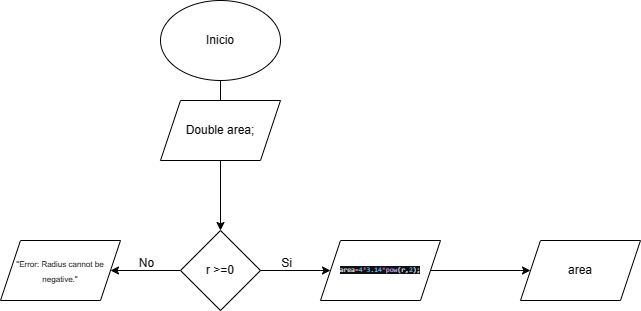

The diagram above was exported from draw.io. Its source (the exported page's mxGraphModel, read from the mxfile embedded in the PNG):
<mxGraphModel dx="1066" dy="613" grid="1" gridSize="10" guides="1" tooltips="1" connect="1" arrows="1" fold="1" page="1" pageScale="1" pageWidth="827" pageHeight="1169" math="0" shadow="0">
  <root>
    <mxCell id="0" />
    <mxCell id="1" parent="0" />
    <mxCell id="IhhUHkg7PSclEEOjh2mL-16" value="" style="edgeStyle=orthogonalEdgeStyle;rounded=0;orthogonalLoop=1;jettySize=auto;html=1;" edge="1" parent="1" source="IhhUHkg7PSclEEOjh2mL-14">
      <mxGeometry relative="1" as="geometry">
        <mxPoint x="414" y="120" as="targetPoint" />
      </mxGeometry>
    </mxCell>
    <mxCell id="IhhUHkg7PSclEEOjh2mL-14" value="Inicio" style="ellipse;whiteSpace=wrap;html=1;" vertex="1" parent="1">
      <mxGeometry x="354" y="10" width="120" height="80" as="geometry" />
    </mxCell>
    <mxCell id="IhhUHkg7PSclEEOjh2mL-19" value="" style="edgeStyle=orthogonalEdgeStyle;rounded=0;orthogonalLoop=1;jettySize=auto;html=1;" edge="1" parent="1" source="IhhUHkg7PSclEEOjh2mL-17" target="IhhUHkg7PSclEEOjh2mL-18">
      <mxGeometry relative="1" as="geometry" />
    </mxCell>
    <mxCell id="IhhUHkg7PSclEEOjh2mL-17" value="Double area;" style="shape=parallelogram;perimeter=parallelogramPerimeter;whiteSpace=wrap;html=1;fixedSize=1;" vertex="1" parent="1">
      <mxGeometry x="354" y="110" width="120" height="60" as="geometry" />
    </mxCell>
    <mxCell id="IhhUHkg7PSclEEOjh2mL-21" value="" style="edgeStyle=orthogonalEdgeStyle;rounded=0;orthogonalLoop=1;jettySize=auto;html=1;" edge="1" parent="1" source="IhhUHkg7PSclEEOjh2mL-18" target="IhhUHkg7PSclEEOjh2mL-20">
      <mxGeometry relative="1" as="geometry" />
    </mxCell>
    <mxCell id="IhhUHkg7PSclEEOjh2mL-23" value="" style="edgeStyle=orthogonalEdgeStyle;rounded=0;orthogonalLoop=1;jettySize=auto;html=1;" edge="1" parent="1" source="IhhUHkg7PSclEEOjh2mL-18" target="IhhUHkg7PSclEEOjh2mL-22">
      <mxGeometry relative="1" as="geometry" />
    </mxCell>
    <mxCell id="IhhUHkg7PSclEEOjh2mL-18" value="r &amp;gt;=0" style="rhombus;whiteSpace=wrap;html=1;" vertex="1" parent="1">
      <mxGeometry x="374" y="240" width="80" height="80" as="geometry" />
    </mxCell>
    <mxCell id="IhhUHkg7PSclEEOjh2mL-27" value="" style="edgeStyle=orthogonalEdgeStyle;rounded=0;orthogonalLoop=1;jettySize=auto;html=1;" edge="1" parent="1" source="IhhUHkg7PSclEEOjh2mL-20" target="IhhUHkg7PSclEEOjh2mL-26">
      <mxGeometry relative="1" as="geometry" />
    </mxCell>
    <mxCell id="IhhUHkg7PSclEEOjh2mL-20" value="&lt;div style=&quot;color: rgb(230, 237, 243); font-family: Consolas, &amp;quot;Courier New&amp;quot;, monospace; line-height: 19px; white-space: pre; font-size: 7px;&quot;&gt;&lt;span style=&quot;background-color: rgb(13, 17, 23);&quot;&gt;area&lt;span style=&quot;color: rgb(255, 123, 114);&quot;&gt;=&lt;/span&gt;&lt;span style=&quot;color: rgb(121, 192, 255);&quot;&gt;4&lt;/span&gt;&lt;span style=&quot;color: rgb(255, 123, 114);&quot;&gt;*&lt;/span&gt;&lt;span style=&quot;color: rgb(121, 192, 255);&quot;&gt;3.14&lt;/span&gt;&lt;span style=&quot;color: rgb(255, 123, 114);&quot;&gt;*&lt;/span&gt;&lt;span style=&quot;color: rgb(210, 168, 255);&quot;&gt;pow&lt;/span&gt;(r,&lt;span style=&quot;color: rgb(121, 192, 255);&quot;&gt;2&lt;/span&gt;);&lt;/span&gt;&lt;/div&gt;" style="shape=parallelogram;perimeter=parallelogramPerimeter;whiteSpace=wrap;html=1;fixedSize=1;" vertex="1" parent="1">
      <mxGeometry x="514" y="250" width="120" height="60" as="geometry" />
    </mxCell>
    <mxCell id="IhhUHkg7PSclEEOjh2mL-22" value="&lt;div style=&quot;&quot;&gt;&lt;span style=&quot;background-color: initial; font-size: 8px;&quot;&gt;&quot;Error: Radius cannot be negative.&quot;&lt;/span&gt;&lt;/div&gt;" style="shape=parallelogram;perimeter=parallelogramPerimeter;whiteSpace=wrap;html=1;fixedSize=1;align=center;" vertex="1" parent="1">
      <mxGeometry x="194" y="250" width="120" height="60" as="geometry" />
    </mxCell>
    <mxCell id="IhhUHkg7PSclEEOjh2mL-24" value="No" style="text;html=1;align=center;verticalAlign=middle;resizable=0;points=[];autosize=1;strokeColor=none;fillColor=none;" vertex="1" parent="1">
      <mxGeometry x="320" y="258" width="40" height="30" as="geometry" />
    </mxCell>
    <mxCell id="IhhUHkg7PSclEEOjh2mL-25" value="Si" style="text;html=1;align=center;verticalAlign=middle;resizable=0;points=[];autosize=1;strokeColor=none;fillColor=none;" vertex="1" parent="1">
      <mxGeometry x="465" y="258" width="30" height="30" as="geometry" />
    </mxCell>
    <mxCell id="IhhUHkg7PSclEEOjh2mL-26" value="area" style="shape=parallelogram;perimeter=parallelogramPerimeter;whiteSpace=wrap;html=1;fixedSize=1;" vertex="1" parent="1">
      <mxGeometry x="714" y="250" width="120" height="60" as="geometry" />
    </mxCell>
  </root>
</mxGraphModel>